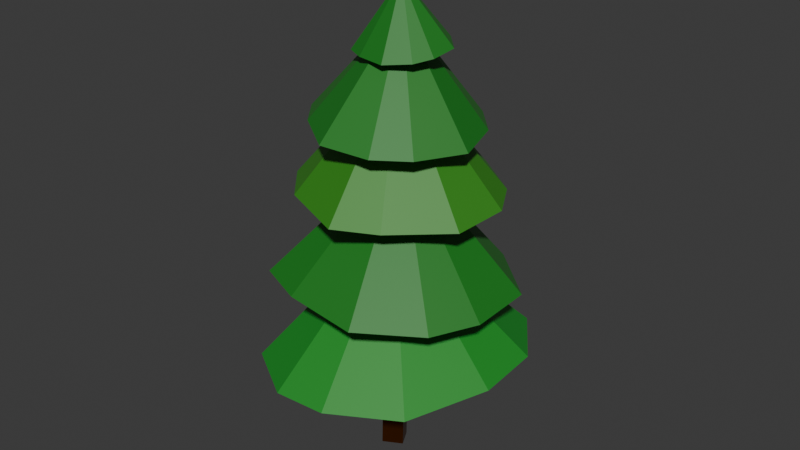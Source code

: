 # Source: PineTree1.blend  (saved by Blender 4.1.24; exported with 4.5.12 LTS)
import bpy
from mathutils import Matrix  # noqa: F401  (used for matrix-valued properties, if any)

bpy.ops.wm.read_factory_settings(use_empty=True)
scene = bpy.context.scene
scene.name = 'Scene'

# ---- collections
col_collection = bpy.data.collections.new('Collection'); scene.collection.children.link(col_collection)

# ---- materials (node trees are filled in below, after node groups)
mat_material_001 = bpy.data.materials.new('Material.001')
mat_material_001.use_transparent_shadow = False
mat_material = bpy.data.materials.new('Material')
mat_material.use_transparent_shadow = False
mat_material_006 = bpy.data.materials.new('Material.006')
mat_material_006.use_transparent_shadow = False
mat_material_007 = bpy.data.materials.new('Material.007')
mat_material_007.use_transparent_shadow = False

# ---- material node trees
mat_material_001.use_nodes = True; mat_material_001.node_tree.nodes.clear()
_N = mat_material_001.node_tree.nodes; _L = mat_material_001.node_tree.links
n0 = _N.new('ShaderNodeBsdfPrincipled'); n0.name = 'Principled BSDF'; n0.location = (10, 300)
n0.inputs[0].default_value = (0.1583, 0.04097, 0.001674, 1.0)
n0.inputs[1].default_value = 0.8691
n0.inputs[2].default_value = 0.3055
n0.inputs[3].default_value = 1.8
n1 = _N.new('ShaderNodeOutputMaterial'); n1.name = 'Material Output'; n1.location = (314, 365)
_L.new(n0.outputs[0], n1.inputs[0])
n1.is_active_output = True
mat_material.use_nodes = True; mat_material.node_tree.nodes.clear()
_N = mat_material.node_tree.nodes; _L = mat_material.node_tree.links
n0 = _N.new('ShaderNodeOutputMaterial'); n0.name = 'Material Output'; n0.location = (370, 300)
n1 = _N.new('ShaderNodeBsdfPrincipled'); n1.name = 'Principled BSDF.001'; n1.location = (50, 307)
n1.inputs[0].default_value = (0.0, 0.2799, 0.01118, 1.0)
n1.inputs[2].default_value = 0.6449
n1.inputs[3].default_value = 1.8
_L.new(n1.outputs[0], n0.inputs[0])
n0.is_active_output = True
mat_material_006.use_nodes = True; mat_material_006.node_tree.nodes.clear()
_N = mat_material_006.node_tree.nodes; _L = mat_material_006.node_tree.links
n0 = _N.new('ShaderNodeOutputMaterial'); n0.name = 'Material Output'; n0.location = (-2, 408)
n1 = _N.new('ShaderNodeBsdfPrincipled'); n1.name = 'Principled BSDF.001'; n1.location = (-322, 415)
n1.inputs[0].default_value = (0.0, 0.1996, 0.002848, 1.0)
n1.inputs[2].default_value = 0.6449
n1.inputs[3].default_value = 1.8
_L.new(n1.outputs[0], n0.inputs[0])
n0.is_active_output = True
mat_material_007.use_nodes = True; mat_material_007.node_tree.nodes.clear()
_N = mat_material_007.node_tree.nodes; _L = mat_material_007.node_tree.links
n0 = _N.new('ShaderNodeOutputMaterial'); n0.name = 'Material Output'; n0.location = (-74, 521)
n1 = _N.new('ShaderNodeBsdfPrincipled'); n1.name = 'Principled BSDF.001'; n1.location = (-394, 527)
n1.inputs[0].default_value = (0.02274, 0.2419, 0.0, 1.0)
n1.inputs[2].default_value = 0.6449
n1.inputs[3].default_value = 1.8
_L.new(n1.outputs[0], n0.inputs[0])
n0.is_active_output = True

# ---- world
world_world = bpy.data.worlds.new('World'); scene.world = world_world
world_world.use_nodes = True; world_world.node_tree.nodes.clear()
_N = world_world.node_tree.nodes; _L = world_world.node_tree.links
n0 = _N.new('ShaderNodeOutputWorld'); n0.name = 'World Output'; n0.location = (300, 300)
n1 = _N.new('ShaderNodeBackground'); n1.name = 'Background'; n1.location = (10, 300)
n1.inputs[0].default_value = (0.05088, 0.05088, 0.05088, 1.0)
_L.new(n1.outputs[0], n0.inputs[0])
n0.is_active_output = True
world_world.color = (0.05088, 0.05088, 0.05088)
world_world.use_sun_shadow = False
world_world.sun_shadow_jitter_overblur = 0.0

# ---- meshes
me_plane = bpy.data.meshes.new('Plane')
me_plane.from_pydata([(0.0, 0.0, 0.0), (-0.1038, 0.2575, 9.824), (-0.1038, 0.2599, 5.657), (-0.1038, 0.1868, 2.299)], [(2, 1), (3, 2), (0, 3)], [])
_uv = me_plane.uv_layers.new(name='UVMap')
_uv.uv.foreach_set('vector', [])
me_plane.materials.append(mat_material_001)
me_plane.update()
me_cone_001 = bpy.data.meshes.new('Cone.001')
me_cone_001.from_pydata([(0.08271, 0.938, -0.2829), (0.5406, 0.8413, -0.2829), (0.8528, 0.3896, -0.2829), (0.8813, -0.1216, -0.2829), (0.6524, -0.7272, -0.2829), (0.137, -0.9647, -0.2829), (-0.2817, -0.9595, -0.2829), (-0.7557, -0.6549, -0.2829), (-0.9175, -0.02342, -0.2829), (-0.9096, 0.4154, -0.2829), (-0.3752, 0.8464, -0.2829), (0.02883, 0.0, 0.7183), (0.3117, 0.8896, -0.2829), (0.05577, 0.469, 0.2177), (0.2847, 0.4206, 0.2177), (0.6967, 0.6154, -0.2829), (0.4408, 0.1948, 0.2177), (0.867, 0.134, -0.2829), (0.455, -0.06082, 0.2177), (0.7668, -0.4244, -0.2829), (0.3406, -0.3636, 0.2177), (0.3947, -0.8459, -0.2829), (0.08291, -0.4823, 0.2177), (-0.07237, -0.9621, -0.2829), (-0.1265, -0.4797, 0.2177), (-0.5187, -0.8072, -0.2829), (-0.3635, -0.3274, 0.2177), (-0.8366, -0.3391, -0.2829), (-0.4443, -0.01171, 0.2177), (-0.9135, 0.196, -0.2829), (-0.4404, 0.2077, 0.2177), (-0.6424, 0.6309, -0.2829), (-0.1732, 0.4232, 0.2177), (-0.1463, 0.8922, -0.2829)], [], [(0, 13, 12), (1, 14, 15), (2, 16, 17), (3, 18, 19), (4, 20, 21), (5, 22, 23), (6, 24, 25), (7, 26, 27), (8, 28, 29), (0, 12, 1, 15, 2, 17, 3, 19, 4, 21, 5, 23, 6, 25, 7, 27, 8, 29, 9, 31, 10, 33), (9, 30, 31), (10, 32, 33), (33, 13, 0), (33, 32, 13), (32, 11, 13), (31, 32, 10), (31, 30, 32), (30, 11, 32), (29, 30, 9), (29, 28, 30), (28, 11, 30), (27, 28, 8), (27, 26, 28), (26, 11, 28), (25, 26, 7), (25, 24, 26), (24, 11, 26), (23, 24, 6), (23, 22, 24), (22, 11, 24), (21, 22, 5), (21, 20, 22), (20, 11, 22), (19, 20, 4), (19, 18, 20), (18, 11, 20), (17, 18, 3), (17, 16, 18), (16, 11, 18), (15, 16, 2), (15, 14, 16), (14, 11, 16), (12, 14, 1), (12, 13, 14), (13, 11, 14)])
_uv = me_cone_001.uv_layers.new(name='UVMap')
_uv.uv.foreach_set('vector', [0.25, 0.49, 0.25, 0.37, 0.3149, 0.471, 0.3798, 0.4519, 0.3149, 0.351, 0.424, 0.4008, 0.4683, 0.3497, 0.3592, 0.2998, 0.4779, 0.2828, 0.4876, 0.2158, 0.3688, 0.2329, 0.4595, 0.1543, 0.4314, 0.09283, 0.3407, 0.1714, 0.3745, 0.05628, 0.3176, 0.01972, 0.2838, 0.1349, 0.25, 0.01972, 0.1824, 0.01972, 0.2162, 0.1349, 0.1255, 0.05628, 0.06862, 0.09283, 0.1593, 0.1714, 0.04053, 0.1543, 0.01244, 0.2158, 0.1312, 0.2329, 0.02207, 0.2828, 0.75, 0.49, 0.8149, 0.471, 0.8798, 0.4519, 0.924, 0.4008, 0.9683, 0.3497, 0.9779, 0.2828, 0.9876, 0.2158, 0.9595, 0.1543, 0.9314, 0.09283, 0.8745, 0.05628, 0.8176, 0.01972, 0.75, 0.01972, 0.6824, 0.01972, 0.6255, 0.05628, 0.5686, 0.09283, 0.5405, 0.1543, 0.5124, 0.2158, 0.5221, 0.2828, 0.5317, 0.3497, 0.576, 0.4008, 0.6202, 0.4519, 0.6851, 0.471, 0.03169, 0.3497, 0.1408, 0.2998, 0.07597, 0.4008, 0.1202, 0.4519, 0.1851, 0.351, 0.1851, 0.471, 0.1851, 0.471, 0.25, 0.37, 0.25, 0.49, 0.1851, 0.471, 0.1851, 0.351, 0.25, 0.37, 0.1851, 0.351, 0.25, 0.25, 0.25, 0.37, 0.07597, 0.4008, 0.1851, 0.351, 0.1202, 0.4519, 0.07597, 0.4008, 0.1408, 0.2998, 0.1851, 0.351, 0.1408, 0.2998, 0.25, 0.25, 0.1851, 0.351, 0.02207, 0.2828, 0.1408, 0.2998, 0.03169, 0.3497, 0.02207, 0.2828, 0.1312, 0.2329, 0.1408, 0.2998, 0.1312, 0.2329, 0.25, 0.25, 0.1408, 0.2998, 0.04053, 0.1543, 0.1312, 0.2329, 0.01244, 0.2158, 0.04053, 0.1543, 0.1593, 0.1714, 0.1312, 0.2329, 0.1593, 0.1714, 0.25, 0.25, 0.1312, 0.2329, 0.1255, 0.05628, 0.1593, 0.1714, 0.06862, 0.09283, 0.1255, 0.05628, 0.2162, 0.1349, 0.1593, 0.1714, 0.2162, 0.1349, 0.25, 0.25, 0.1593, 0.1714, 0.25, 0.01972, 0.2162, 0.1349, 0.1824, 0.01972, 0.25, 0.01972, 0.2838, 0.1349, 0.2162, 0.1349, 0.2838, 0.1349, 0.25, 0.25, 0.2162, 0.1349, 0.3745, 0.05628, 0.2838, 0.1349, 0.3176, 0.01972, 0.3745, 0.05628, 0.3407, 0.1714, 0.2838, 0.1349, 0.3407, 0.1714, 0.25, 0.25, 0.2838, 0.1349, 0.4595, 0.1543, 0.3407, 0.1714, 0.4314, 0.09283, 0.4595, 0.1543, 0.3688, 0.2329, 0.3407, 0.1714, 0.3688, 0.2329, 0.25, 0.25, 0.3407, 0.1714, 0.4779, 0.2828, 0.3688, 0.2329, 0.4876, 0.2158, 0.4779, 0.2828, 0.3592, 0.2998, 0.3688, 0.2329, 0.3592, 0.2998, 0.25, 0.25, 0.3688, 0.2329, 0.424, 0.4008, 0.3592, 0.2998, 0.4683, 0.3497, 0.424, 0.4008, 0.3149, 0.351, 0.3592, 0.2998, 0.3149, 0.351, 0.25, 0.25, 0.3592, 0.2998, 0.3149, 0.471, 0.3149, 0.351, 0.3798, 0.4519, 0.3149, 0.471, 0.25, 0.37, 0.3149, 0.351, 0.25, 0.37, 0.25, 0.25, 0.3149, 0.351])
me_cone_001.materials.append(mat_material)
me_cone_001.update()
me_cone_002 = bpy.data.meshes.new('Cone.002')
me_cone_002.from_pydata([(0.08271, 0.938, -0.2829), (0.5406, 0.8413, -0.2829), (0.8528, 0.3896, -0.2829), (0.8813, -0.1216, -0.2829), (0.6524, -0.7272, -0.2829), (0.137, -0.9647, -0.2829), (-0.2817, -0.9595, -0.2829), (-0.7557, -0.6549, -0.2829), (-0.9175, -0.02342, -0.2829), (-0.9096, 0.4154, -0.2829), (-0.3752, 0.8464, -0.2829), (-0.01382, -3.435e-10, 0.7432)], [], [(0, 11, 1), (1, 11, 2), (2, 11, 3), (3, 11, 4), (4, 11, 5), (5, 11, 6), (6, 11, 7), (7, 11, 8), (8, 11, 9), (0, 1, 2, 3, 4, 5, 6, 7, 8, 9, 10), (9, 11, 10), (10, 11, 0)])
_uv = me_cone_002.uv_layers.new(name='UVMap')
_uv.uv.foreach_set('vector', [0.25, 0.49, 0.25, 0.25, 0.3798, 0.4519, 0.3798, 0.4519, 0.25, 0.25, 0.4683, 0.3497, 0.4683, 0.3497, 0.25, 0.25, 0.4876, 0.2158, 0.4876, 0.2158, 0.25, 0.25, 0.4314, 0.09283, 0.4314, 0.09283, 0.25, 0.25, 0.3176, 0.01972, 0.3176, 0.01972, 0.25, 0.25, 0.1824, 0.01972, 0.1824, 0.01972, 0.25, 0.25, 0.06862, 0.09283, 0.06862, 0.09283, 0.25, 0.25, 0.01244, 0.2158, 0.01244, 0.2158, 0.25, 0.25, 0.03169, 0.3497, 0.75, 0.49, 0.8798, 0.4519, 0.9683, 0.3497, 0.9876, 0.2158, 0.9314, 0.09283, 0.8176, 0.01972, 0.6824, 0.01972, 0.5686, 0.09283, 0.5124, 0.2158, 0.5317, 0.3497, 0.6202, 0.4519, 0.03169, 0.3497, 0.25, 0.25, 0.1202, 0.4519, 0.1202, 0.4519, 0.25, 0.25, 0.25, 0.49])
me_cone_002.materials.append(mat_material_006)
me_cone_002.update()
me_cone_003 = bpy.data.meshes.new('Cone.003')
me_cone_003.from_pydata([(0.08271, 0.938, -0.2829), (0.5406, 0.8413, -0.2829), (0.8528, 0.3896, -0.2829), (0.8813, -0.1216, -0.2829), (0.6524, -0.7272, -0.2829), (0.137, -0.9647, -0.2829), (-0.2817, -0.9595, -0.2829), (-0.7557, -0.6549, -0.2829), (-0.9175, -0.02342, -0.2829), (-0.9096, 0.4154, -0.2829), (-0.3752, 0.8464, -0.2829), (0.0167, 0.01423, 0.8806)], [], [(0, 11, 1), (1, 11, 2), (2, 11, 3), (3, 11, 4), (4, 11, 5), (5, 11, 6), (6, 11, 7), (7, 11, 8), (8, 11, 9), (0, 1, 2, 3, 4, 5, 6, 7, 8, 9, 10), (9, 11, 10), (10, 11, 0)])
_uv = me_cone_003.uv_layers.new(name='UVMap')
_uv.uv.foreach_set('vector', [0.25, 0.49, 0.25, 0.25, 0.3798, 0.4519, 0.3798, 0.4519, 0.25, 0.25, 0.4683, 0.3497, 0.4683, 0.3497, 0.25, 0.25, 0.4876, 0.2158, 0.4876, 0.2158, 0.25, 0.25, 0.4314, 0.09283, 0.4314, 0.09283, 0.25, 0.25, 0.3176, 0.01972, 0.3176, 0.01972, 0.25, 0.25, 0.1824, 0.01972, 0.1824, 0.01972, 0.25, 0.25, 0.06862, 0.09283, 0.06862, 0.09283, 0.25, 0.25, 0.01244, 0.2158, 0.01244, 0.2158, 0.25, 0.25, 0.03169, 0.3497, 0.75, 0.49, 0.8798, 0.4519, 0.9683, 0.3497, 0.9876, 0.2158, 0.9314, 0.09283, 0.8176, 0.01972, 0.6824, 0.01972, 0.5686, 0.09283, 0.5124, 0.2158, 0.5317, 0.3497, 0.6202, 0.4519, 0.03169, 0.3497, 0.25, 0.25, 0.1202, 0.4519, 0.1202, 0.4519, 0.25, 0.25, 0.25, 0.49])
me_cone_003.materials.append(mat_material_007)
me_cone_003.update()
me_cone_004 = bpy.data.meshes.new('Cone.004')
me_cone_004.from_pydata([(0.08271, 0.938, -0.2829), (0.5406, 0.8413, -0.2829), (0.8528, 0.3896, -0.2829), (0.8813, -0.1216, -0.2829), (0.6524, -0.7272, -0.2829), (0.137, -0.9647, -0.2829), (-0.2817, -0.9595, -0.2829), (-0.7557, -0.6549, -0.2829), (-0.9175, -0.02342, -0.2829), (-0.9096, 0.4154, -0.2829), (-0.3752, 0.8464, -0.2829), (-0.01867, 8.76e-10, 0.883)], [], [(0, 11, 1), (1, 11, 2), (2, 11, 3), (3, 11, 4), (4, 11, 5), (5, 11, 6), (6, 11, 7), (7, 11, 8), (8, 11, 9), (0, 1, 2, 3, 4, 5, 6, 7, 8, 9, 10), (9, 11, 10), (10, 11, 0)])
_uv = me_cone_004.uv_layers.new(name='UVMap')
_uv.uv.foreach_set('vector', [0.25, 0.49, 0.25, 0.25, 0.3798, 0.4519, 0.3798, 0.4519, 0.25, 0.25, 0.4683, 0.3497, 0.4683, 0.3497, 0.25, 0.25, 0.4876, 0.2158, 0.4876, 0.2158, 0.25, 0.25, 0.4314, 0.09283, 0.4314, 0.09283, 0.25, 0.25, 0.3176, 0.01972, 0.3176, 0.01972, 0.25, 0.25, 0.1824, 0.01972, 0.1824, 0.01972, 0.25, 0.25, 0.06862, 0.09283, 0.06862, 0.09283, 0.25, 0.25, 0.01244, 0.2158, 0.01244, 0.2158, 0.25, 0.25, 0.03169, 0.3497, 0.75, 0.49, 0.8798, 0.4519, 0.9683, 0.3497, 0.9876, 0.2158, 0.9314, 0.09283, 0.8176, 0.01972, 0.6824, 0.01972, 0.5686, 0.09283, 0.5124, 0.2158, 0.5317, 0.3497, 0.6202, 0.4519, 0.03169, 0.3497, 0.25, 0.25, 0.1202, 0.4519, 0.1202, 0.4519, 0.25, 0.25, 0.25, 0.49])
me_cone_004.materials.append(mat_material_006)
me_cone_004.update()
me_cone_005 = bpy.data.meshes.new('Cone.005')
me_cone_005.from_pydata([(0.08271, 0.938, -0.2829), (0.5406, 0.8413, -0.2829), (0.8528, 0.3896, -0.2829), (0.8813, -0.1216, -0.2829), (0.6524, -0.7272, -0.2829), (0.137, -0.9647, -0.2829), (-0.2817, -0.9595, -0.2829), (-0.7557, -0.6549, -0.2829), (-0.9175, -0.02342, -0.2829), (-0.9096, 0.4154, -0.2829), (-0.3752, 0.8464, -0.2829), (0.06935, 0.00609, 0.9962)], [], [(0, 11, 1), (1, 11, 2), (2, 11, 3), (3, 11, 4), (4, 11, 5), (5, 11, 6), (6, 11, 7), (7, 11, 8), (8, 11, 9), (0, 1, 2, 3, 4, 5, 6, 7, 8, 9, 10), (9, 11, 10), (10, 11, 0)])
_uv = me_cone_005.uv_layers.new(name='UVMap')
_uv.uv.foreach_set('vector', [0.25, 0.49, 0.25, 0.25, 0.3798, 0.4519, 0.3798, 0.4519, 0.25, 0.25, 0.4683, 0.3497, 0.4683, 0.3497, 0.25, 0.25, 0.4876, 0.2158, 0.4876, 0.2158, 0.25, 0.25, 0.4314, 0.09283, 0.4314, 0.09283, 0.25, 0.25, 0.3176, 0.01972, 0.3176, 0.01972, 0.25, 0.25, 0.1824, 0.01972, 0.1824, 0.01972, 0.25, 0.25, 0.06862, 0.09283, 0.06862, 0.09283, 0.25, 0.25, 0.01244, 0.2158, 0.01244, 0.2158, 0.25, 0.25, 0.03169, 0.3497, 0.75, 0.49, 0.8798, 0.4519, 0.9683, 0.3497, 0.9876, 0.2158, 0.9314, 0.09283, 0.8176, 0.01972, 0.6824, 0.01972, 0.5686, 0.09283, 0.5124, 0.2158, 0.5317, 0.3497, 0.6202, 0.4519, 0.03169, 0.3497, 0.25, 0.25, 0.1202, 0.4519, 0.1202, 0.4519, 0.25, 0.25, 0.25, 0.49])
me_cone_005.materials.append(mat_material_006)
me_cone_005.update()

# ---- objects
ob_plane = bpy.data.objects.new('Plane', me_plane)
ob_cone = bpy.data.objects.new('Cone', me_cone_001)
ob_cone_001 = bpy.data.objects.new('Cone.001', me_cone_002)
ob_cone_002 = bpy.data.objects.new('Cone.002', me_cone_003)
ob_cone_003 = bpy.data.objects.new('Cone.003', me_cone_004)
ob_cone_004 = bpy.data.objects.new('Cone.004', me_cone_005)

# ---- transforms, parenting, visibility, modifiers, constraints
ob_plane.location = (0.0, -0.2437, 0.0)
_m = ob_plane.modifiers.new('Skin', 'SKIN')
ob_cone.location = (-0.214, 0.1101, 3.343)
ob_cone.rotation_euler = (0.0, -0.07702, 0.0)
ob_cone.scale = (3.27, 3.27, 3.27)
ob_cone_001.location = (-0.08818, 0.08087, 5.33)
ob_cone_001.rotation_euler = (0.0, 0.03467, 1.187)
ob_cone_001.scale = (2.941, 2.941, 2.941)
ob_cone_002.location = (-0.1231, 0.0446, 7.313)
ob_cone_002.rotation_euler = (0.02655, -0.03115, 2.09)
ob_cone_002.scale = (2.466, 2.466, 2.466)
ob_cone_003.location = (-0.106, 0.1114, 8.692)
ob_cone_003.rotation_euler = (0.0, 0.03467, 0.6872)
ob_cone_003.scale = (2.14, 2.14, 2.14)
ob_cone_004.location = (-0.01414, 0.08878, 10.14)
ob_cone_004.rotation_euler = (0.009349, -0.1061, 1.11)
ob_cone_004.scale = (1.123, 1.123, 1.123)

# ---- collection membership
col_collection.objects.link(ob_plane)
col_collection.objects.link(ob_cone)
col_collection.objects.link(ob_cone_001)
col_collection.objects.link(ob_cone_002)
col_collection.objects.link(ob_cone_003)
col_collection.objects.link(ob_cone_004)

# ---- scene / render settings (as saved in the file)
scene.frame_start = 1; scene.frame_end = 250; scene.frame_set(1)
scene.render.engine = 'BLENDER_EEVEE_NEXT'
scene.cycles.sampling_pattern = 'TABULATED_SOBOL'
scene.eevee.ray_tracing_options.trace_max_roughness = 0.0
bpy.context.view_layer.update()

# ---- added for rendering (the .blend has no active camera and no usable light): camera, sun
cam_auto = bpy.data.cameras.new('AutoCamera')
cam_auto.lens = 50.0
cam_auto.sensor_width = 36.0
cam_auto.clip_end = 1000.0
ob_auto_camera = bpy.data.objects.new('AutoCamera', cam_auto)
scene.collection.objects.link(ob_auto_camera)
ob_auto_camera.location = (14.0329, -16.8763, 16.9456)
ob_auto_camera.rotation_euler = (1.09748, -7.21219e-08, 0.694738)
scene.camera = ob_auto_camera
light_auto_sun = bpy.data.lights.new('AutoSun', 'SUN')
light_auto_sun.energy = 3.0
light_auto_sun.angle = 0.0523599
ob_auto_sun = bpy.data.objects.new('AutoSun', light_auto_sun)
scene.collection.objects.link(ob_auto_sun)
ob_auto_sun.rotation_euler = (0.872665, 0.174533, 0.523599)
bpy.context.view_layer.update()
